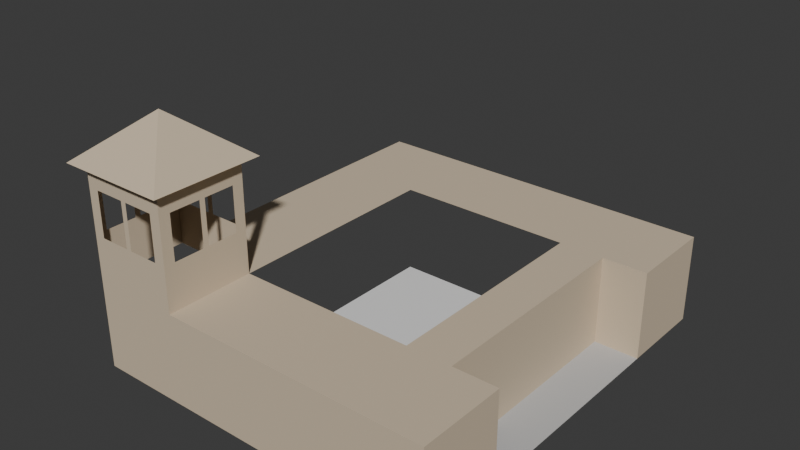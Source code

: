 # Source: council.blend  (saved by Blender 4.2.66; exported with 4.5.12 LTS)
import bpy
from mathutils import Matrix  # noqa: F401  (used for matrix-valued properties, if any)

bpy.ops.wm.read_factory_settings(use_empty=True)
scene = bpy.context.scene
scene.name = 'Scene'

# ---- collections
col_collection = bpy.data.collections.new('Collection'); scene.collection.children.link(col_collection)

# ---- materials (node trees are filled in below, after node groups)
mat_facade = bpy.data.materials.new('Facade')
mat_facade.use_backface_culling = True
mat_roof = bpy.data.materials.new('Roof')
mat_roof.use_backface_culling = True
mat_sidewalk = bpy.data.materials.new('Sidewalk')
mat_sidewalk.use_backface_culling = True
mat_tercia = bpy.data.materials.new('Tercia')
mat_tercia.use_backface_culling = True

# ---- material node trees
mat_facade.use_nodes = True; mat_facade.node_tree.nodes.clear()
_N = mat_facade.node_tree.nodes; _L = mat_facade.node_tree.links
n0 = _N.new('ShaderNodeBsdfPrincipled'); n0.name = 'Principled BSDF'; n0.location = (10, 300)
n0.inputs[0].default_value = (0.6445, 0.5271, 0.3813, 1.0)
n0.inputs[2].default_value = 1.0
n1 = _N.new('ShaderNodeOutputMaterial'); n1.name = 'Material Output'; n1.location = (300, 300)
_L.new(n0.outputs[0], n1.inputs[0])
n1.is_active_output = True
mat_roof.use_nodes = True; mat_roof.node_tree.nodes.clear()
_N = mat_roof.node_tree.nodes; _L = mat_roof.node_tree.links
n0 = _N.new('ShaderNodeBsdfPrincipled'); n0.name = 'Principled BSDF'; n0.location = (10, 300)
n0.inputs[0].default_value = (0.6445, 0.5271, 0.3813, 1.0)
n0.inputs[2].default_value = 1.0
n1 = _N.new('ShaderNodeOutputMaterial'); n1.name = 'Material Output'; n1.location = (300, 300)
_L.new(n0.outputs[0], n1.inputs[0])
n1.is_active_output = True
mat_sidewalk.use_nodes = True; mat_sidewalk.node_tree.nodes.clear()
_N = mat_sidewalk.node_tree.nodes; _L = mat_sidewalk.node_tree.links
n0 = _N.new('ShaderNodeBsdfPrincipled'); n0.name = 'Principled BSDF'; n0.location = (10, 300)
n0.inputs[0].default_value = (0.521, 0.521, 0.521, 1.0)
n0.inputs[2].default_value = 1.0
n1 = _N.new('ShaderNodeOutputMaterial'); n1.name = 'Material Output'; n1.location = (300, 300)
_L.new(n0.outputs[0], n1.inputs[0])
n1.is_active_output = True
mat_tercia.use_nodes = True; mat_tercia.node_tree.nodes.clear()
_N = mat_tercia.node_tree.nodes; _L = mat_tercia.node_tree.links
n0 = _N.new('ShaderNodeBsdfPrincipled'); n0.name = 'Principled BSDF'; n0.location = (10, 300)
n0.inputs[0].default_value = (0.3467, 0.1845, 0.162, 1.0)
n0.inputs[2].default_value = 1.0
n1 = _N.new('ShaderNodeOutputMaterial'); n1.name = 'Material Output'; n1.location = (300, 300)
_L.new(n0.outputs[0], n1.inputs[0])
n1.is_active_output = True

# ---- world
world_world = bpy.data.worlds.new('World'); scene.world = world_world
world_world.use_nodes = True; world_world.node_tree.nodes.clear()
_N = world_world.node_tree.nodes; _L = world_world.node_tree.links
n0 = _N.new('ShaderNodeOutputWorld'); n0.name = 'World Output'; n0.location = (300, 300)
n1 = _N.new('ShaderNodeBackground'); n1.name = 'Background'; n1.location = (10, 300)
n1.inputs[0].default_value = (0.05088, 0.05088, 0.05088, 1.0)
_L.new(n1.outputs[0], n0.inputs[0])
n0.is_active_output = True
world_world.color = (0.05088, 0.05088, 0.05088)
world_world.sun_shadow_jitter_overblur = 0.0

# ---- meshes
me_plane = bpy.data.meshes.new('Plane')
me_plane.from_pydata([(-14.0, 0.0, 0.0), (-14.0, 36.0, 8.0), (18.0, 0.0, 0.0), (18.0, 0.0, 8.0), (-14.0, 0.0, 8.0), (18.0, 36.0, 0.0), (18.0, 36.0, 8.0), (-6.0, 0.0, 0.0), (10.0, 28.0, 8.0), (10.0, 0.0, 0.0), (10.0, 0.0, 8.0), (-6.0, 28.0, 8.0), (-6.0, 0.0, 8.0), (18.0, 28.0, 8.0), (-6.0, 8.0, 8.0), (18.0, 8.0, 8.0), (18.0, 8.0, 0.0), (10.0, 8.0, 8.0), (18.0, 28.0, 0.0), (-6.0, 36.0, 8.0), (10.0, 36.0, 8.0), (-14.0, 28.0, 8.0), (-14.0, 8.0, 8.0), (14.0, 28.0, 8.0), (14.0, 28.0, 0.0), (14.0, 0.0, 0.0), (14.0, 0.0, 8.0), (14.0, 8.0, 8.0), (14.0, 8.0, 0.0)], [], [(25, 2, 3, 26), (13, 18, 5, 6), (0, 7, 12, 4), (19, 11, 8, 20), (24, 18, 13, 23), (3, 2, 16, 15), (11, 19, 1, 21), (7, 9, 10, 12), (27, 26, 3, 15), (13, 6, 20, 8, 23), (9, 25, 26, 10), (10, 17, 14, 12), (11, 21, 22, 14), (17, 10, 26, 27), (27, 23, 8, 17), (24, 23, 27, 28), (27, 15, 16, 28), (24, 28, 16, 18)])
me_plane.polygons.foreach_set('material_index', [0, 0, 0, 0, 0, 0, 0, 0, 0, 0, 0, 0, 0, 0, 0, 0, 0, 2])
_uv = me_plane.uv_layers.new(name='UVMap')
_uv.uv.foreach_set('vector', [0.0, 0.0, 0.0, 0.0, 0.0, 0.0, 0.0, 0.0, 0.0, 0.0, 0.0, 0.0, 0.0, 0.0, 0.0, 0.0, 0.0, 0.0, 0.0, 0.0, 0.0, 0.0, 0.0, 0.0, 0.0, 0.0, 0.0, 0.0, 0.0, 0.0, 0.0, 0.0, 0.0, 0.0, 0.0, 0.0, 0.0, 0.0, 0.0, 0.0, 0.0, 0.0, 0.0, 0.0, 0.0, 0.0, 0.0, 0.0, 0.0, 0.0, 0.0, 0.0, 0.0, 0.0, 0.0, 0.0, 0.0, 0.0, 0.0, 0.0, 0.0, 0.0, 0.0, 0.0, 0.0, 0.0, 0.0, 0.0, 0.0, 0.0, 0.0, 0.0, 0.0, 0.0, 0.0, 0.0, 0.0, 0.0, 0.0, 0.0, 0.0, 0.0, 0.0, 0.0, 0.0, 0.0, 0.0, 0.0, 0.0, 0.0, 0.0, 0.0, 0.0, 0.0, 0.0, 0.0, 0.0, 0.0, 0.0, 0.0, 0.0, 0.0, 0.0, 0.0, 0.0, 0.0, 0.0, 0.0, 0.0, 0.0, 0.0, 0.0, 0.0, 0.0, 0.0, 0.0, 0.0, 0.0, 0.0, 0.0, 0.0, 0.0, 0.0, 0.0, 0.0, 0.0, 0.0, 0.0, 0.0, 0.0, 0.0, 0.0, 0.0, 0.0, 0.0, 0.0, 0.0, 0.0, 0.0, 0.0, 0.0, 0.0, 0.0, 0.0, 0.0, 0.0])
me_plane.materials.append(mat_facade)
me_plane.materials.append(mat_roof)
me_plane.materials.append(mat_sidewalk)
me_plane.update()
me_plane_001 = bpy.data.meshes.new('Plane.001')
me_plane_001.from_pydata([(-6.0, 8.0, 8.0), (-6.0, 0.0, 8.0), (-6.0, 8.0, 8.0), (-6.0, 0.0, 8.0), (-14.0, 8.0, 8.0), (-14.0, 0.0, 8.0), (-6.0, 8.0, 18.0), (-6.0, 0.0, 18.0), (-14.0, 8.0, 18.0), (-14.0, 0.0, 18.0), (-14.0, 0.0, 12.0), (-14.0, 8.0, 12.0), (-6.0, 0.0, 12.0), (-6.0, 8.0, 12.0), (-15.0, -1.0, 18.0), (-5.0, -1.0, 18.0), (-15.0, 9.0, 18.0), (-5.0, 9.0, 18.0), (-10.0, 4.0, 22.0), (-9.75, 0.0, 16.0), (-7.0, 0.0, 12.0), (-9.75, 0.0, 12.0), (-10.25, 0.0, 16.0), (-10.25, 0.0, 12.0), (-13.0, 0.0, 12.0), (-9.75, 8.0, 16.0), (-13.0, 8.0, 12.0), (-10.25, 8.0, 12.0), (-10.25, 8.0, 16.0), (-9.75, 8.0, 12.0), (-7.0, 8.0, 12.0), (-14.0, 0.0, 16.0), (-6.0, 0.0, 16.0), (-6.0, 8.0, 16.0), (-14.0, 8.0, 16.0), (-13.0, 0.0, 16.0), (-7.0, 0.0, 16.0), (-7.0, 8.0, 16.0), (-13.0, 8.0, 16.0), (-6.0, 7.0, 12.0), (-6.0, 4.25, 12.0), (-6.0, 3.75, 12.0), (-6.0, 1.0, 12.0), (-6.0, 7.0, 16.0), (-6.0, 1.0, 16.0), (-14.0, 1.0, 12.0), (-14.0, 3.75, 12.0), (-14.0, 3.75, 16.0), (-14.0, 4.25, 12.0), (-14.0, 7.0, 12.0), (-14.0, 1.0, 16.0), (-14.0, 7.0, 16.0), (-14.0, 4.25, 16.0), (-6.0, 4.25, 16.0), (-6.0, 3.75, 16.0)], [(0, 1)], [(6, 7, 32, 44, 54, 53, 43, 33), (18, 17, 16), (18, 15, 17), (14, 15, 18), (14, 16, 17, 15), (5, 3, 12, 20, 21, 23, 24, 10), (19, 22, 23, 21), (35, 22, 19, 36, 32, 7, 9, 31), (25, 29, 27, 28), (2, 4, 11, 26, 27, 29, 30, 13), (12, 42, 44, 32), (30, 37, 33, 13), (8, 34, 51, 52, 47, 50, 31, 9), (24, 35, 31, 10), (11, 34, 38, 26), (33, 37, 25, 28, 38, 34, 8, 6), (13, 33, 43, 39), (12, 32, 36, 20), (10, 31, 50, 45), (41, 40, 53, 54), (11, 49, 51, 34), (18, 16, 14), (4, 5, 10, 45, 46, 48, 49, 11), (47, 52, 48, 46), (12, 3, 2, 13, 39, 40, 41, 42)])
me_plane_001.polygons.foreach_set('material_index', [0, 1, 1, 1, 1, 0, 0, 0, 0, 0, 0, 0, 0, 0, 0, 0, 0, 0, 0, 0, 0, 1, 0, 0, 0])
_uv = me_plane_001.uv_layers.new(name='UVMap')
_uv.uv.foreach_set('vector', [0.0, 1.0, 0.0, 0.5, 0.0, 0.5, 0.0, 0.5833, 0.0, 0.75, 0.0, 0.8333, 0.0, 0.9167, 0.0, 1.0, 0.0, 0.0, 0.0, 0.0, 0.0, 0.0, 0.0, 0.0, 0.0, 0.0, 0.0, 0.0, 0.0, 0.0, 0.0, 0.0, 0.0, 0.0, 0.0, 0.0, 0.0, 0.0, 0.0, 0.0, 0.0, 0.0, 0.0, 0.0, 0.0, 0.0, 0.0, 0.0, 0.0, 0.0, 0.0, 0.0, 0.0, 0.0, 0.0, 0.0, 0.0, 0.0, 0.0, 0.0, 0.0, 0.0, 0.0, 0.0, 0.0, 0.0, 0.0, 0.0, 0.0, 0.0, 0.0, 0.0, 0.0, 0.0, 0.0, 0.0, 0.0, 0.0, 0.0, 0.0, 0.0, 0.0, 0.0, 0.0, 0.0, 0.0, 0.0, 0.0, 0.0, 0.0, 0.0, 0.0, 0.0, 0.0, 0.0, 0.0, 0.0, 0.0, 0.0, 0.0, 0.0, 0.0, 0.0, 0.0, 0.0, 0.0, 0.0, 0.5, 0.0, 0.5833, 0.0, 0.5833, 0.0, 0.5, 0.0, 0.0, 0.0, 0.0, 0.0, 0.0, 0.0, 0.0, 0.0, 0.0, 0.0, 0.0, 0.0, 0.0, 0.0, 0.0, 0.0, 0.0, 0.0, 0.0, 0.0, 0.0, 0.0, 0.0, 0.0, 0.0, 0.0, 0.0, 0.0, 0.0, 0.0, 0.0, 0.0, 0.0, 0.0, 0.0, 0.0, 0.0, 0.0, 0.0, 0.0, 0.0, 0.0, 0.0, 0.0, 0.0, 0.0, 0.0, 0.0, 0.0, 0.0, 0.0, 0.0, 0.0, 0.0, 0.0, 0.0, 1.0, 0.0, 1.0, 0.0, 0.9167, 0.0, 0.9167, 0.0, 0.0, 0.0, 0.0, 0.0, 0.0, 0.0, 0.0, 0.0, 0.0, 0.0, 0.0, 0.0, 0.0, 0.0, 0.0, 0.0, 0.0, 0.0, 0.0, 0.0, 0.8333, 0.0, 0.75, 0.0, 0.0, 0.0, 0.0, 0.0, 0.0, 0.0, 0.0, 0.0, 0.0, 0.0, 0.0, 0.0, 0.0, 0.0, 0.0, 0.0, 0.0, 0.0, 0.0, 0.0, 0.0, 0.0, 0.0, 0.0, 0.0, 0.0, 0.0, 0.0, 0.0, 0.0, 0.0, 0.0, 0.0, 0.0, 0.0, 0.0, 0.0, 0.0, 0.5, 0.0, 0.0, 0.0, 0.0, 0.0, 1.0, 0.0, 0.9167, 0.0, 0.0, 0.0, 0.0, 0.0, 0.5833])
me_plane_001.materials.append(mat_facade)
me_plane_001.materials.append(mat_roof)
me_plane_001.materials.append(mat_sidewalk)
me_plane_001.materials.append(mat_tercia)
me_plane_001.update()
me_plane_002 = bpy.data.meshes.new('Plane.002')
me_plane_002.from_pydata([(-1.0, -1.0, 0.0), (1.0, -1.0, 0.0), (-1.0, 1.0, 0.0), (1.0, 1.0, 0.0)], [], [(0, 1, 3, 2)])
_uv = me_plane_002.uv_layers.new(name='UVMap')
_uv.uv.foreach_set('vector', [0.0, 0.0, 1.0, 0.0, 1.0, 1.0, 0.0, 1.0])
me_plane_002.update()

# ---- objects
ob_plane = bpy.data.objects.new('Plane', me_plane)
ob_tower = bpy.data.objects.new('Tower', me_plane_001)
ob_patio = bpy.data.objects.new('Patio', me_plane_002)

# ---- transforms, parenting, visibility, modifiers, constraints
ob_plane.location = (0.0, 0.0, 0.0)
ob_tower.location = (0.0, 0.0, 0.0)
ob_patio.location = (2.0, 18.0, 0.0)
ob_patio.scale = (8.0, 10.0, 1.0)

# ---- collection membership
col_collection.objects.link(ob_plane)
col_collection.objects.link(ob_tower)
col_collection.objects.link(ob_patio)

# ---- scene / render settings (as saved in the file)
scene.frame_start = 1; scene.frame_end = 250; scene.frame_set(1)
scene.render.engine = 'BLENDER_EEVEE_NEXT'
bpy.context.view_layer.update()

# ---- added for rendering (the .blend has no active camera and no usable light): camera, sun
cam_auto = bpy.data.cameras.new('AutoCamera')
cam_auto.lens = 50.0
cam_auto.sensor_width = 36.0
cam_auto.clip_end = 1000.0
ob_auto_camera = bpy.data.objects.new('AutoCamera', cam_auto)
scene.collection.objects.link(ob_auto_camera)
ob_auto_camera.location = (51.6844, -42.7213, 51.1475)
ob_auto_camera.rotation_euler = (1.09748, -7.21219e-08, 0.694738)
scene.camera = ob_auto_camera
light_auto_sun = bpy.data.lights.new('AutoSun', 'SUN')
light_auto_sun.energy = 3.0
light_auto_sun.angle = 0.0523599
ob_auto_sun = bpy.data.objects.new('AutoSun', light_auto_sun)
scene.collection.objects.link(ob_auto_sun)
ob_auto_sun.rotation_euler = (0.872665, 0.174533, 0.523599)
bpy.context.view_layer.update()
